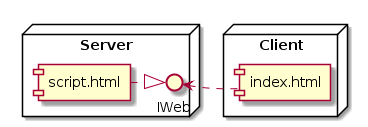

The diagram above was rendered by PlantUML. Its source (embedded in the PNG):
@startuml
node Server {
  IWeb <|.l. [script.html]
}
 
node Client {
[index.html]
} 

[index.html] .l.> IWeb
[script.html]
@enduml